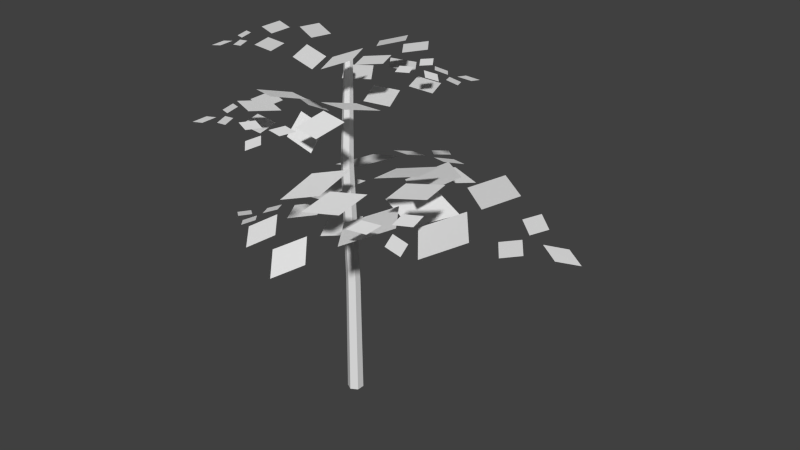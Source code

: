 # Source: potatoGrowth.blend  (saved by Blender 2.76.0; exported with 4.5.12 LTS)
import bpy
from mathutils import Matrix  # noqa: F401  (used for matrix-valued properties, if any)

bpy.ops.wm.read_factory_settings(use_empty=True)
scene = bpy.context.scene
scene.name = 'Scene'

# ---- collections
col_collection_1 = bpy.data.collections.new('Collection 1'); scene.collection.children.link(col_collection_1)

# ---- world
world_world = bpy.data.worlds.new('World'); scene.world = world_world
world_world.color = (0.05088, 0.05088, 0.05088)
world_world.use_sun_shadow = False
world_world.sun_shadow_jitter_overblur = 0.0
world_world.cycles.sampling_method = 'MANUAL'
world_world.cycles.sample_map_resolution = 256

# ---- meshes
me_plane = bpy.data.meshes.new('Plane')
me_plane.from_pydata([(0.0002476, 0.01006, -0.01628), (0.0002476, 0.009117, 0.09959), (0.006658, 0.006354, -0.01628), (0.005845, 0.005886, 0.09959), (0.006658, -0.001048, -0.01628), (0.005845, -0.000578, 0.09959), (0.0002476, -0.004749, -0.01628), (0.0002476, -0.00381, 0.09959), (-0.006163, -0.001048, -0.01628), (-0.00535, -0.000578, 0.09959), (-0.006163, 0.006354, -0.01628), (-0.00535, 0.005886, 0.09959), (-0.000119, 0.004332, 0.2156), (0.004737, 0.001528, 0.2156), (0.004737, -0.004079, 0.2156), (-0.000119, -0.006883, 0.2156), (-0.004975, -0.004079, 0.2156), (-0.004975, 0.001528, 0.2156), (0.0002474, 0.006427, 0.3062), (0.003515, 0.00454, 0.3062), (0.003515, 0.0007674, 0.3062), (0.0002474, -0.001119, 0.3062), (-0.00302, 0.0007674, 0.3062), (-0.00302, 0.00454, 0.3062), (-0.0006235, 0.0006868, 0.2508), (0.005761, -0.002999, 0.2508), (0.005761, -0.01037, 0.2508), (-0.0006235, -0.01406, 0.2508), (-0.007008, -0.01037, 0.2508), (-0.007008, -0.002999, 0.2508), (-0.03964, 0.06152, 0.1266), (-0.058, 0.03464, 0.1303), (-0.02387, 0.03285, 0.1234), (-0.04222, 0.005958, 0.1271), (-0.04217, -0.01127, 0.1337), (-0.0565, -0.04037, 0.1275), (-0.02275, -0.03415, 0.1211), (-0.03708, -0.06325, 0.1148), (-0.08241, 0.05362, 0.1313), (-0.099, 0.03075, 0.1313), (-0.06817, 0.02922, 0.1313), (-0.08475, 0.006352, 0.1313), (-0.08392, -0.006667, 0.1407), (-0.09679, -0.03076, 0.1335), (-0.06611, -0.02735, 0.1334), (-0.07899, -0.05145, 0.1263), (-0.1157, 0.03003, 0.127), (-0.1237, 0.01815, 0.1251), (-0.1089, 0.01736, 0.1286), (-0.1168, 0.00547, 0.1267), (-0.1177, -0.001249, 0.1265), (-0.1227, -0.01487, 0.1253), (-0.1083, -0.01175, 0.1288), (-0.1133, -0.02537, 0.1276), (-0.1491, 0.002209, 0.119), (-0.1382, -0.006503, 0.1216), (-0.1374, 0.009512, 0.1218), (-0.1265, 0.0007994, 0.1244), (0.07178, 0.06353, 0.1632), (0.03069, 0.07764, 0.1733), (0.03823, 0.03715, 0.1497), (-0.002858, 0.05126, 0.1598), (-0.02449, 0.04926, 0.1722), (-0.0681, 0.05583, 0.1635), (-0.04721, 0.0133, 0.1597), (-0.09082, 0.01986, 0.1509), (0.04883, 0.1183, 0.1675), (0.0136, 0.1337, 0.1675), (0.02053, 0.0923, 0.1675), (-0.0147, 0.1077, 0.1675), (-0.03429, 0.1063, 0.1748), (-0.07083, 0.1127, 0.1646), (-0.05466, 0.07421, 0.1691), (-0.0912, 0.08061, 0.159), (0.007785, 0.1558, 0.1616), (-0.01033, 0.1629, 0.1591), (-0.00709, 0.143, 0.1639), (-0.0252, 0.1501, 0.1613), (-0.03439, 0.1493, 0.161), (-0.05397, 0.152, 0.1594), (-0.04561, 0.1337, 0.1641), (-0.06519, 0.1364, 0.1624), (-0.03893, 0.1921, 0.1508), (-0.04735, 0.1751, 0.1543), (-0.02581, 0.1786, 0.1546), (-0.03423, 0.1616, 0.1581), (-0.005704, -0.07615, 0.2055), (0.02796, -0.06539, 0.2151), (-0.002762, -0.04157, 0.2176), (0.0309, -0.03081, 0.2271), (0.04212, -0.01542, 0.2171), (0.07196, 0.006122, 0.2197), (0.03636, 0.02018, 0.2121), (0.06621, 0.04172, 0.2148), (0.03905, -0.09703, 0.2166), (0.06858, -0.08618, 0.219), (0.04077, -0.06627, 0.2234), (0.07031, -0.05542, 0.2258), (0.07995, -0.04396, 0.2212), (0.1059, -0.02601, 0.2212), (0.07398, -0.01297, 0.2212), (0.09994, 0.004979, 0.2212), (0.08461, -0.09604, 0.2164), (0.09932, -0.08985, 0.2143), (0.08605, -0.08003, 0.2183), (0.1008, -0.07383, 0.2161), (0.1057, -0.0681, 0.2159), (0.1188, -0.0585, 0.2146), (0.1034, -0.05249, 0.2184), (0.1164, -0.0429, 0.2171), (0.1329, -0.09066, 0.2075), (0.1281, -0.07584, 0.2104), (0.1175, -0.09025, 0.2106), (0.1127, -0.07543, 0.2136), (-0.05882, 0.02354, 0.248), (-0.05707, -0.002788, 0.2616), (-0.03162, 0.01148, 0.2495), (-0.02987, -0.01485, 0.2631), (-0.02287, -0.03078, 0.2641), (-0.01416, -0.05685, 0.2522), (0.005956, -0.03318, 0.2582), (0.01467, -0.05924, 0.2464), (-0.08509, -0.004406, 0.2595), (-0.08429, -0.02999, 0.2595), (-0.06136, -0.01399, 0.2595), (-0.06056, -0.03957, 0.2595), (-0.05468, -0.04983, 0.2595), (-0.04771, -0.07446, 0.2595), (-0.02934, -0.05338, 0.2595), (-0.02237, -0.078, 0.2595), (-0.09588, -0.03977, 0.2556), (-0.09498, -0.05268, 0.2539), (-0.08397, -0.04507, 0.2571), (-0.08306, -0.05799, 0.2554), (-0.07996, -0.06328, 0.2552), (-0.07602, -0.07583, 0.2541), (-0.06737, -0.06557, 0.2573), (-0.06343, -0.07813, 0.2562), (-0.1044, -0.07822, 0.2484), (-0.09177, -0.07843, 0.2508), (-0.1, -0.06649, 0.2509), (-0.08741, -0.0667, 0.2533), (-0.0491, 0.02085, 0.3214), (-0.04765, -0.003735, 0.3242), (-0.0264, 0.01099, 0.319), (-0.02494, -0.01359, 0.3218), (-0.0191, -0.02481, 0.3203), (-0.01182, -0.04855, 0.3175), (0.004973, -0.02821, 0.3162), (0.01225, -0.05195, 0.3135), (-0.07104, -0.003679, 0.3249), (-0.07037, -0.02503, 0.3249), (-0.05122, -0.01168, 0.3249), (-0.05056, -0.03304, 0.3249), (-0.04565, -0.0416, 0.3249), (-0.03983, -0.06216, 0.3249), (-0.02449, -0.04456, 0.3249), (-0.01867, -0.06512, 0.3249), (-0.08005, -0.0332, 0.3216), (-0.07929, -0.04398, 0.3202), (-0.0701, -0.03763, 0.3229), (-0.06935, -0.04841, 0.3214), (-0.06675, -0.05283, 0.3213), (-0.06347, -0.06331, 0.3204), (-0.05624, -0.05474, 0.323), (-0.05296, -0.06522, 0.3221), (-0.08715, -0.0653, 0.3156), (-0.07661, -0.06548, 0.3176), (-0.08352, -0.05551, 0.3177), (-0.07298, -0.05568, 0.3197), (0.01974, -0.05015, 0.3147), (0.03618, -0.03268, 0.3209), (0.01077, -0.02704, 0.3167), (0.02721, -0.00957, 0.3229), (0.03021, 0.003047, 0.3221), (0.04203, 0.02499, 0.3238), (0.01619, 0.02304, 0.3187), (0.028, 0.04498, 0.3205), (0.0526, -0.04788, 0.3249), (0.06731, -0.03238, 0.3249), (0.04434, -0.02817, 0.3249), (0.05905, -0.01268, 0.3249), (0.06169, -0.003159, 0.3249), (0.0722, 0.01544, 0.3249), (0.0489, 0.01396, 0.3249), (0.05941, 0.03256, 0.3249), (0.07992, -0.03351, 0.3216), (0.08705, -0.02539, 0.3202), (0.07606, -0.02333, 0.3229), (0.0832, -0.0152, 0.3214), (0.08451, -0.01025, 0.3213), (0.08965, -0.0005406, 0.3204), (0.07847, -0.001437, 0.323), (0.08361, 0.008273, 0.3221), (0.1077, -0.01597, 0.3156), (0.1004, -0.008354, 0.3176), (0.09821, -0.02028, 0.3177), (0.09092, -0.01266, 0.3197), (-0.05086, -0.05301, 0.2827), (-0.02385, -0.06335, 0.286), (-0.02932, -0.03349, 0.2799), (-0.002317, -0.04383, 0.2832), (0.01123, -0.04243, 0.2835), (0.04025, -0.04619, 0.2856), (0.02727, -0.01867, 0.2796), (0.05629, -0.02243, 0.2817), (-0.03524, -0.08835, 0.2868), (-0.01207, -0.09797, 0.2868), (-0.01709, -0.07103, 0.2868), (0.006078, -0.08065, 0.2868), (0.01762, -0.0781, 0.275), (0.04243, -0.08121, 0.2729), (0.03103, -0.06042, 0.2867), (0.05584, -0.06353, 0.2846), (-0.00802, -0.1123, 0.283), (0.003879, -0.1167, 0.2814), (0.001533, -0.1038, 0.2845), (0.01343, -0.1082, 0.2828), (0.01941, -0.1076, 0.2826), (0.03222, -0.1091, 0.2815), (0.02655, -0.09724, 0.2846), (0.03935, -0.0988, 0.2836), (0.02288, -0.1354, 0.2759), (0.02817, -0.1242, 0.2783), (0.01416, -0.1268, 0.2784), (0.01946, -0.1156, 0.2807), (0.05779, -0.01344, 0.2827), (0.04613, 0.01302, 0.286), (0.02876, -0.01188, 0.2799), (0.01711, 0.01458, 0.2832), (0.00658, 0.02322, 0.2835), (-0.01117, 0.04648, 0.2856), (-0.02159, 0.0179, 0.2796), (-0.03934, 0.04116, 0.2817), (0.0719, 0.02252, 0.2868), (0.06244, 0.04575, 0.2868), (0.04682, 0.02322, 0.2868), (0.03736, 0.04646, 0.2868), (0.02846, 0.05388, 0.2868), (0.01364, 0.07413, 0.2868), (0.003955, 0.04849, 0.2868), (-0.01086, 0.06874, 0.2868), (0.06975, 0.05869, 0.283), (0.06451, 0.07025, 0.2814), (0.05699, 0.0595, 0.2845), (0.05175, 0.07106, 0.2828), (0.04709, 0.07487, 0.2826), (0.03919, 0.08506, 0.2815), (0.03474, 0.07267, 0.2846), (0.02684, 0.08287, 0.2836), (0.06444, 0.09694, 0.2759), (0.05277, 0.09282, 0.2783), (0.06445, 0.08467, 0.2784), (0.05277, 0.08055, 0.2807), (0.06486, -0.0846, 0.1902), (0.08653, -0.04042, 0.1958), (0.03508, -0.0451, 0.1854), (0.05675, -0.0009191, 0.191), (0.05645, 0.02225, 0.1916), (0.06727, 0.07086, 0.1952), (0.01864, 0.05308, 0.1849), (0.02946, 0.1017, 0.1885), (0.1271, -0.06307, 0.1915), (0.147, -0.02579, 0.1976), (0.1006, -0.0301, 0.1969), (0.1204, 0.007189, 0.203), (0.1203, 0.02739, 0.1972), (0.1305, 0.06887, 0.1972), (0.08647, 0.05337, 0.1972), (0.09659, 0.09485, 0.1972), (0.1719, -0.02109, 0.1908), (0.1812, -0.001596, 0.1879), (0.1589, -0.003593, 0.1932), (0.1682, 0.0159, 0.1904), (0.1681, 0.02613, 0.1901), (0.1727, 0.0476, 0.1882), (0.1517, 0.03981, 0.1935), (0.1563, 0.06127, 0.1917), (0.2158, 0.02774, 0.1787), (0.1977, 0.03842, 0.1826), (0.1999, 0.01428, 0.1829), (0.1817, 0.02497, 0.1869)], [(25, 24), (26, 25), (27, 26), (28, 27), (29, 28), (24, 29)], [(0, 1, 3, 2), (2, 3, 5, 4), (4, 5, 7, 6), (6, 7, 9, 8), (9, 7, 15, 16), (10, 11, 1, 0), (8, 9, 11, 10), (0, 2, 4, 6, 8, 10), (17, 16, 22, 23), (5, 3, 13, 14), (11, 9, 16, 17), (3, 1, 12, 13), (7, 5, 14, 15), (1, 11, 17, 12), (19, 18, 23, 22, 21, 20), (15, 14, 20, 21), (13, 12, 18, 19), (12, 17, 23, 18), (16, 15, 21, 22), (14, 13, 19, 20), (30, 31, 33, 32), (34, 35, 37, 36), (38, 39, 41, 40), (42, 43, 45, 44), (46, 47, 49, 48), (50, 51, 53, 52), (57, 56, 54, 55), (58, 59, 61, 60), (62, 63, 65, 64), (66, 67, 69, 68), (70, 71, 73, 72), (74, 75, 77, 76), (78, 79, 81, 80), (85, 84, 82, 83), (86, 87, 89, 88), (90, 91, 93, 92), (94, 95, 97, 96), (98, 99, 101, 100), (102, 103, 105, 104), (106, 107, 109, 108), (113, 112, 110, 111), (114, 115, 117, 116), (118, 119, 121, 120), (122, 123, 125, 124), (126, 127, 129, 128), (130, 131, 133, 132), (134, 135, 137, 136), (141, 140, 138, 139), (142, 143, 145, 144), (146, 147, 149, 148), (150, 151, 153, 152), (154, 155, 157, 156), (158, 159, 161, 160), (162, 163, 165, 164), (169, 168, 166, 167), (170, 171, 173, 172), (174, 175, 177, 176), (178, 179, 181, 180), (182, 183, 185, 184), (186, 187, 189, 188), (190, 191, 193, 192), (197, 196, 194, 195), (198, 199, 201, 200), (202, 203, 205, 204), (206, 207, 209, 208), (210, 211, 213, 212), (214, 215, 217, 216), (218, 219, 221, 220), (225, 224, 222, 223), (226, 227, 229, 228), (230, 231, 233, 232), (234, 235, 237, 236), (238, 239, 241, 240), (242, 243, 245, 244), (246, 247, 249, 248), (253, 252, 250, 251), (254, 255, 257, 256), (258, 259, 261, 260), (262, 263, 265, 264), (266, 267, 269, 268), (270, 271, 273, 272), (274, 275, 277, 276), (281, 280, 278, 279)])
_uv = me_plane.uv_layers.new(name='UVMap')
_uv.uv.foreach_set('vector', [0.6657, 0.9041, 0.6657, 0.916, 0.6665, 0.916, 0.6666, 0.9041, 0.6666, 0.9041, 0.6665, 0.916, 0.6665, 0.916, 0.6666, 0.9041, 0.6666, 0.9041, 0.6665, 0.916, 0.6657, 0.916, 0.6657, 0.9041, 0.6657, 0.9041, 0.6657, 0.916, 0.6649, 0.916, 0.6648, 0.9041, 0.6649, 0.916, 0.6657, 0.916, 0.6657, 0.9329, 0.6651, 0.9329, 0.6648, 0.9041, 0.6649, 0.916, 0.6657, 0.916, 0.6657, 0.9041, 0.6648, 0.9041, 0.6649, 0.916, 0.6649, 0.916, 0.6648, 0.9041, 0.6657, 0.9041, 0.6666, 0.9041, 0.6666, 0.9041, 0.6657, 0.9041, 0.6648, 0.9041, 0.6648, 0.9041, 0.6651, 0.9329, 0.6651, 0.9329, 0.6654, 0.941, 0.6654, 0.941, 0.6665, 0.916, 0.6665, 0.916, 0.6662, 0.9329, 0.6662, 0.9329, 0.6649, 0.916, 0.6649, 0.916, 0.6651, 0.9329, 0.6651, 0.9329, 0.6665, 0.916, 0.6657, 0.916, 0.6657, 0.9329, 0.6662, 0.9329, 0.6657, 0.916, 0.6665, 0.916, 0.6662, 0.9329, 0.6657, 0.9329, 0.6657, 0.916, 0.6649, 0.916, 0.6651, 0.9329, 0.6657, 0.9329, 0.666, 0.941, 0.6657, 0.941, 0.6654, 0.941, 0.6654, 0.941, 0.6657, 0.941, 0.666, 0.941, 0.6657, 0.9329, 0.6662, 0.9329, 0.666, 0.941, 0.6657, 0.941, 0.6662, 0.9329, 0.6657, 0.9329, 0.6657, 0.941, 0.666, 0.941, 0.6657, 0.9329, 0.6651, 0.9329, 0.6654, 0.941, 0.6657, 0.941, 0.6651, 0.9329, 0.6657, 0.9329, 0.6657, 0.941, 0.6654, 0.941, 0.6662, 0.9329, 0.6662, 0.9329, 0.666, 0.941, 0.666, 0.941, 0.7104, 0.9037, 0.7062, 0.8976, 0.7098, 0.8911, 0.714, 0.8972, 0.7093, 0.8877, 0.7067, 0.8807, 0.7117, 0.8753, 0.7143, 0.8823, 0.7007, 0.9019, 0.6969, 0.8968, 0.7001, 0.8912, 0.7039, 0.8964, 0.6997, 0.8883, 0.6973, 0.8823, 0.7018, 0.8777, 0.7042, 0.8837, 0.6931, 0.8966, 0.6913, 0.8939, 0.6929, 0.891, 0.6947, 0.8937, 0.6927, 0.8895, 0.6915, 0.8864, 0.6937, 0.884, 0.6948, 0.8871, 0.6907, 0.89, 0.6882, 0.8919, 0.6855, 0.8903, 0.688, 0.8883, 0.7104, 0.9037, 0.7062, 0.8976, 0.7098, 0.8911, 0.714, 0.8972, 0.7093, 0.8877, 0.7067, 0.8807, 0.7117, 0.8753, 0.7143, 0.8823, 0.7007, 0.9019, 0.6969, 0.8968, 0.7001, 0.8912, 0.7039, 0.8964, 0.6997, 0.8883, 0.6973, 0.8823, 0.7018, 0.8777, 0.7042, 0.8837, 0.6931, 0.8966, 0.6913, 0.8939, 0.6929, 0.891, 0.6947, 0.8937, 0.6927, 0.8895, 0.6915, 0.8864, 0.6937, 0.884, 0.6948, 0.8871, 0.6907, 0.89, 0.6882, 0.8919, 0.6855, 0.8903, 0.688, 0.8883, 0.7104, 0.9037, 0.7062, 0.8976, 0.7098, 0.8911, 0.714, 0.8972, 0.7093, 0.8877, 0.7067, 0.8807, 0.7117, 0.8753, 0.7143, 0.8823, 0.7007, 0.9019, 0.6969, 0.8968, 0.7001, 0.8912, 0.7039, 0.8964, 0.6997, 0.8883, 0.6973, 0.8823, 0.7018, 0.8777, 0.7042, 0.8837, 0.6931, 0.8966, 0.6913, 0.8939, 0.6929, 0.891, 0.6947, 0.8937, 0.6927, 0.8895, 0.6915, 0.8864, 0.6937, 0.884, 0.6948, 0.8871, 0.6907, 0.89, 0.6882, 0.8919, 0.6855, 0.8903, 0.688, 0.8883, 0.7104, 0.9037, 0.7062, 0.8976, 0.7098, 0.8911, 0.714, 0.8972, 0.7093, 0.8877, 0.7067, 0.8807, 0.7117, 0.8753, 0.7143, 0.8823, 0.7007, 0.9019, 0.6969, 0.8968, 0.7001, 0.8912, 0.7039, 0.8964, 0.6997, 0.8883, 0.6973, 0.8823, 0.7018, 0.8777, 0.7042, 0.8837, 0.6931, 0.8966, 0.6913, 0.8939, 0.6929, 0.891, 0.6947, 0.8937, 0.6927, 0.8895, 0.6915, 0.8864, 0.6937, 0.884, 0.6948, 0.8871, 0.6907, 0.89, 0.6882, 0.8919, 0.6855, 0.8903, 0.688, 0.8883, 0.7104, 0.9037, 0.7062, 0.8976, 0.7098, 0.8911, 0.714, 0.8972, 0.7093, 0.8877, 0.7067, 0.8807, 0.7117, 0.8753, 0.7143, 0.8823, 0.7007, 0.9019, 0.6969, 0.8968, 0.7001, 0.8912, 0.7039, 0.8964, 0.6997, 0.8883, 0.6973, 0.8823, 0.7018, 0.8777, 0.7042, 0.8837, 0.6931, 0.8966, 0.6913, 0.8939, 0.6929, 0.891, 0.6947, 0.8937, 0.6927, 0.8895, 0.6915, 0.8864, 0.6937, 0.884, 0.6948, 0.8871, 0.6907, 0.89, 0.6882, 0.8919, 0.6855, 0.8903, 0.688, 0.8883, 0.7104, 0.9037, 0.7062, 0.8976, 0.7098, 0.8911, 0.714, 0.8972, 0.7093, 0.8877, 0.7067, 0.8807, 0.7117, 0.8753, 0.7143, 0.8823, 0.7007, 0.9019, 0.6969, 0.8968, 0.7001, 0.8912, 0.7039, 0.8964, 0.6997, 0.8883, 0.6973, 0.8823, 0.7018, 0.8777, 0.7042, 0.8837, 0.6931, 0.8966, 0.6913, 0.8939, 0.6929, 0.891, 0.6947, 0.8937, 0.6927, 0.8895, 0.6915, 0.8864, 0.6937, 0.884, 0.6948, 0.8871, 0.6907, 0.89, 0.6882, 0.8919, 0.6855, 0.8903, 0.688, 0.8883, 0.7104, 0.9037, 0.7062, 0.8976, 0.7098, 0.8911, 0.714, 0.8972, 0.7093, 0.8877, 0.7067, 0.8807, 0.7117, 0.8753, 0.7143, 0.8823, 0.7007, 0.9019, 0.6969, 0.8968, 0.7001, 0.8912, 0.7039, 0.8964, 0.6997, 0.8883, 0.6973, 0.8823, 0.7018, 0.8777, 0.7042, 0.8837, 0.6931, 0.8966, 0.6913, 0.8939, 0.6929, 0.891, 0.6947, 0.8937, 0.6927, 0.8895, 0.6915, 0.8864, 0.6937, 0.884, 0.6948, 0.8871, 0.6907, 0.89, 0.6882, 0.8919, 0.6855, 0.8903, 0.688, 0.8883, 0.7104, 0.9037, 0.7062, 0.8976, 0.7098, 0.8911, 0.714, 0.8972, 0.7093, 0.8877, 0.7067, 0.8807, 0.7117, 0.8753, 0.7143, 0.8823, 0.7007, 0.9019, 0.6969, 0.8968, 0.7001, 0.8912, 0.7039, 0.8964, 0.6997, 0.8883, 0.6973, 0.8823, 0.7018, 0.8777, 0.7042, 0.8837, 0.6931, 0.8966, 0.6913, 0.8939, 0.6929, 0.891, 0.6947, 0.8937, 0.6927, 0.8895, 0.6915, 0.8864, 0.6937, 0.884, 0.6948, 0.8871, 0.6907, 0.89, 0.6882, 0.8919, 0.6855, 0.8903, 0.688, 0.8883, 0.7104, 0.9037, 0.7062, 0.8976, 0.7098, 0.8911, 0.714, 0.8972, 0.7093, 0.8877, 0.7067, 0.8807, 0.7117, 0.8753, 0.7143, 0.8823, 0.7007, 0.9019, 0.6969, 0.8968, 0.7001, 0.8912, 0.7039, 0.8964, 0.6997, 0.8883, 0.6973, 0.8823, 0.7018, 0.8777, 0.7042, 0.8837, 0.6931, 0.8966, 0.6913, 0.8939, 0.6929, 0.891, 0.6947, 0.8937, 0.6927, 0.8895, 0.6915, 0.8864, 0.6937, 0.884, 0.6948, 0.8871, 0.6907, 0.89, 0.6882, 0.8919, 0.6855, 0.8903, 0.688, 0.8883])
me_plane.use_remesh_preserve_volume = False
me_plane.use_remesh_preserve_attributes = False
me_plane.use_mirror_vertex_groups = False
me_plane.update()

# ---- objects
ob_potatogrowth = bpy.data.objects.new('potatoGrowth', me_plane)

# ---- transforms, parenting, visibility, modifiers, constraints
ob_potatogrowth.location = (0.0, 0.0, 0.0)
ob_potatogrowth.lineart.crease_threshold = 0.0

# ---- collection membership
col_collection_1.objects.link(ob_potatogrowth)

# ---- scene / render settings (as saved in the file)
scene.frame_start = 1; scene.frame_end = 250; scene.frame_set(1)
scene.render.engine = 'BLENDER_EEVEE_NEXT'
scene.render.resolution_percentage = 50
scene.render.dither_intensity = 0.0
scene.cycles.use_denoising = False
scene.cycles.samples = 10
scene.cycles.sampling_pattern = 'TABULATED_SOBOL'
scene.cycles.light_sampling_threshold = 0.0
scene.cycles.use_adaptive_sampling = False
scene.cycles.use_light_tree = False
scene.cycles.blur_glossy = 0.0
scene.cycles.pixel_filter_type = 'GAUSSIAN'
scene.cycles.sample_clamp_indirect = 0.0
scene.view_settings.view_transform = 'Standard'
bpy.context.view_layer.update()

# ---- added for rendering (the .blend has no active camera and no usable light): camera, sun
cam_auto = bpy.data.cameras.new('AutoCamera')
cam_auto.lens = 50.0
cam_auto.sensor_width = 36.0
cam_auto.clip_end = 1000.0
ob_auto_camera = bpy.data.objects.new('AutoCamera', cam_auto)
scene.collection.objects.link(ob_auto_camera)
ob_auto_camera.location = (0.586059, -0.6349, 0.596454)
ob_auto_camera.rotation_euler = (1.09748, -7.21219e-08, 0.694738)
scene.camera = ob_auto_camera
light_auto_sun = bpy.data.lights.new('AutoSun', 'SUN')
light_auto_sun.energy = 3.0
light_auto_sun.angle = 0.0523599
ob_auto_sun = bpy.data.objects.new('AutoSun', light_auto_sun)
scene.collection.objects.link(ob_auto_sun)
ob_auto_sun.rotation_euler = (0.872665, 0.174533, 0.523599)
bpy.context.view_layer.update()
